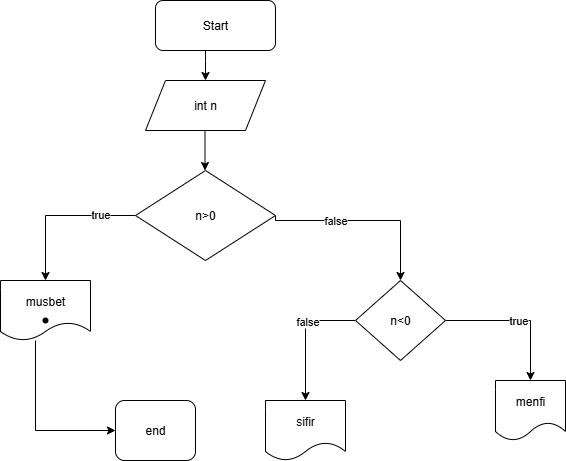

The diagram above was exported from draw.io. Its source (the exported page's mxGraphModel, read from the mxfile embedded in the PNG):
<mxGraphModel dx="786" dy="459" grid="1" gridSize="10" guides="1" tooltips="1" connect="1" arrows="1" fold="1" page="1" pageScale="1" pageWidth="850" pageHeight="1100" math="0" shadow="0">
  <root>
    <mxCell id="0" />
    <mxCell id="1" parent="0" />
    <mxCell id="M6EdA-0NJJEY8m95OeGW-23" value="" style="edgeStyle=orthogonalEdgeStyle;rounded=0;orthogonalLoop=1;jettySize=auto;html=1;" edge="1" parent="1" source="M6EdA-0NJJEY8m95OeGW-1" target="M6EdA-0NJJEY8m95OeGW-2">
      <mxGeometry relative="1" as="geometry">
        <Array as="points">
          <mxPoint x="370" y="100" />
          <mxPoint x="370" y="100" />
        </Array>
      </mxGeometry>
    </mxCell>
    <mxCell id="M6EdA-0NJJEY8m95OeGW-1" value="Start" style="rounded=1;whiteSpace=wrap;html=1;" vertex="1" parent="1">
      <mxGeometry x="320" y="40" width="120" height="50" as="geometry" />
    </mxCell>
    <mxCell id="M6EdA-0NJJEY8m95OeGW-25" value="" style="edgeStyle=orthogonalEdgeStyle;rounded=0;orthogonalLoop=1;jettySize=auto;html=1;exitX=1;exitY=0.5;exitDx=0;exitDy=0;" edge="1" parent="1" source="M6EdA-0NJJEY8m95OeGW-3">
      <mxGeometry relative="1" as="geometry">
        <mxPoint x="440" y="235" as="sourcePoint" />
        <mxPoint x="565" y="320" as="targetPoint" />
        <Array as="points">
          <mxPoint x="440" y="260" />
          <mxPoint x="565" y="260" />
        </Array>
      </mxGeometry>
    </mxCell>
    <mxCell id="M6EdA-0NJJEY8m95OeGW-39" value="false" style="edgeLabel;html=1;align=center;verticalAlign=middle;resizable=0;points=[];" vertex="1" connectable="0" parent="M6EdA-0NJJEY8m95OeGW-25">
      <mxGeometry x="-0.3285" y="1" relative="1" as="geometry">
        <mxPoint as="offset" />
      </mxGeometry>
    </mxCell>
    <mxCell id="M6EdA-0NJJEY8m95OeGW-37" value="" style="edgeStyle=orthogonalEdgeStyle;rounded=0;orthogonalLoop=1;jettySize=auto;html=1;" edge="1" parent="1" source="M6EdA-0NJJEY8m95OeGW-3">
      <mxGeometry relative="1" as="geometry">
        <mxPoint x="210" y="320" as="targetPoint" />
      </mxGeometry>
    </mxCell>
    <mxCell id="M6EdA-0NJJEY8m95OeGW-38" value="true" style="edgeLabel;html=1;align=center;verticalAlign=middle;resizable=0;points=[];" vertex="1" connectable="0" parent="M6EdA-0NJJEY8m95OeGW-37">
      <mxGeometry x="-0.5316" y="-2" relative="1" as="geometry">
        <mxPoint as="offset" />
      </mxGeometry>
    </mxCell>
    <mxCell id="M6EdA-0NJJEY8m95OeGW-3" value="n&amp;gt;0" style="rhombus;whiteSpace=wrap;html=1;" vertex="1" parent="1">
      <mxGeometry x="300" y="210" width="140" height="90" as="geometry" />
    </mxCell>
    <mxCell id="M6EdA-0NJJEY8m95OeGW-6" value="menfi" style="shape=document;whiteSpace=wrap;html=1;boundedLbl=1;" vertex="1" parent="1">
      <mxGeometry x="660" y="420" width="70" height="60" as="geometry" />
    </mxCell>
    <mxCell id="M6EdA-0NJJEY8m95OeGW-7" value="end" style="rounded=1;whiteSpace=wrap;html=1;" vertex="1" parent="1">
      <mxGeometry x="280" y="440" width="80" height="60" as="geometry" />
    </mxCell>
    <mxCell id="M6EdA-0NJJEY8m95OeGW-2" value="int n" style="shape=parallelogram;perimeter=parallelogramPerimeter;whiteSpace=wrap;html=1;fixedSize=1;" vertex="1" parent="1">
      <mxGeometry x="310" y="120" width="120" height="50" as="geometry" />
    </mxCell>
    <mxCell id="M6EdA-0NJJEY8m95OeGW-12" value="" style="endArrow=classic;html=1;rounded=0;" edge="1" parent="1">
      <mxGeometry width="50" height="50" relative="1" as="geometry">
        <mxPoint x="369.5" y="170" as="sourcePoint" />
        <mxPoint x="369.5" y="210" as="targetPoint" />
      </mxGeometry>
    </mxCell>
    <mxCell id="M6EdA-0NJJEY8m95OeGW-40" style="edgeStyle=orthogonalEdgeStyle;rounded=0;orthogonalLoop=1;jettySize=auto;html=1;entryX=0;entryY=0.5;entryDx=0;entryDy=0;" edge="1" parent="1" source="M6EdA-0NJJEY8m95OeGW-5" target="M6EdA-0NJJEY8m95OeGW-7">
      <mxGeometry relative="1" as="geometry">
        <Array as="points">
          <mxPoint x="200" y="470" />
        </Array>
      </mxGeometry>
    </mxCell>
    <mxCell id="M6EdA-0NJJEY8m95OeGW-5" value="musbet" style="shape=document;whiteSpace=wrap;html=1;boundedLbl=1;" vertex="1" parent="1">
      <mxGeometry x="165" y="320" width="90" height="60" as="geometry" />
    </mxCell>
    <mxCell id="M6EdA-0NJJEY8m95OeGW-36" value="" style="shape=waypoint;sketch=0;size=6;pointerEvents=1;points=[];fillColor=default;resizable=0;rotatable=0;perimeter=centerPerimeter;snapToPoint=1;" vertex="1" parent="1">
      <mxGeometry x="200" y="350" width="20" height="20" as="geometry" />
    </mxCell>
    <mxCell id="M6EdA-0NJJEY8m95OeGW-46" value="true" style="edgeStyle=orthogonalEdgeStyle;rounded=0;orthogonalLoop=1;jettySize=auto;html=1;" edge="1" parent="1" source="M6EdA-0NJJEY8m95OeGW-45" target="M6EdA-0NJJEY8m95OeGW-6">
      <mxGeometry relative="1" as="geometry" />
    </mxCell>
    <mxCell id="M6EdA-0NJJEY8m95OeGW-49" style="edgeStyle=orthogonalEdgeStyle;rounded=0;orthogonalLoop=1;jettySize=auto;html=1;exitX=0;exitY=0.5;exitDx=0;exitDy=0;entryX=0.5;entryY=0;entryDx=0;entryDy=0;" edge="1" parent="1" source="M6EdA-0NJJEY8m95OeGW-45" target="M6EdA-0NJJEY8m95OeGW-48">
      <mxGeometry relative="1" as="geometry" />
    </mxCell>
    <mxCell id="M6EdA-0NJJEY8m95OeGW-50" value="false" style="edgeLabel;html=1;align=center;verticalAlign=middle;resizable=0;points=[];" vertex="1" connectable="0" parent="M6EdA-0NJJEY8m95OeGW-49">
      <mxGeometry x="-0.2296" y="1" relative="1" as="geometry">
        <mxPoint as="offset" />
      </mxGeometry>
    </mxCell>
    <mxCell id="M6EdA-0NJJEY8m95OeGW-45" value="n&amp;lt;0" style="rhombus;whiteSpace=wrap;html=1;" vertex="1" parent="1">
      <mxGeometry x="520" y="320" width="90" height="80" as="geometry" />
    </mxCell>
    <mxCell id="M6EdA-0NJJEY8m95OeGW-48" value="sifir" style="shape=document;whiteSpace=wrap;html=1;boundedLbl=1;" vertex="1" parent="1">
      <mxGeometry x="430" y="440" width="80" height="60" as="geometry" />
    </mxCell>
  </root>
</mxGraphModel>